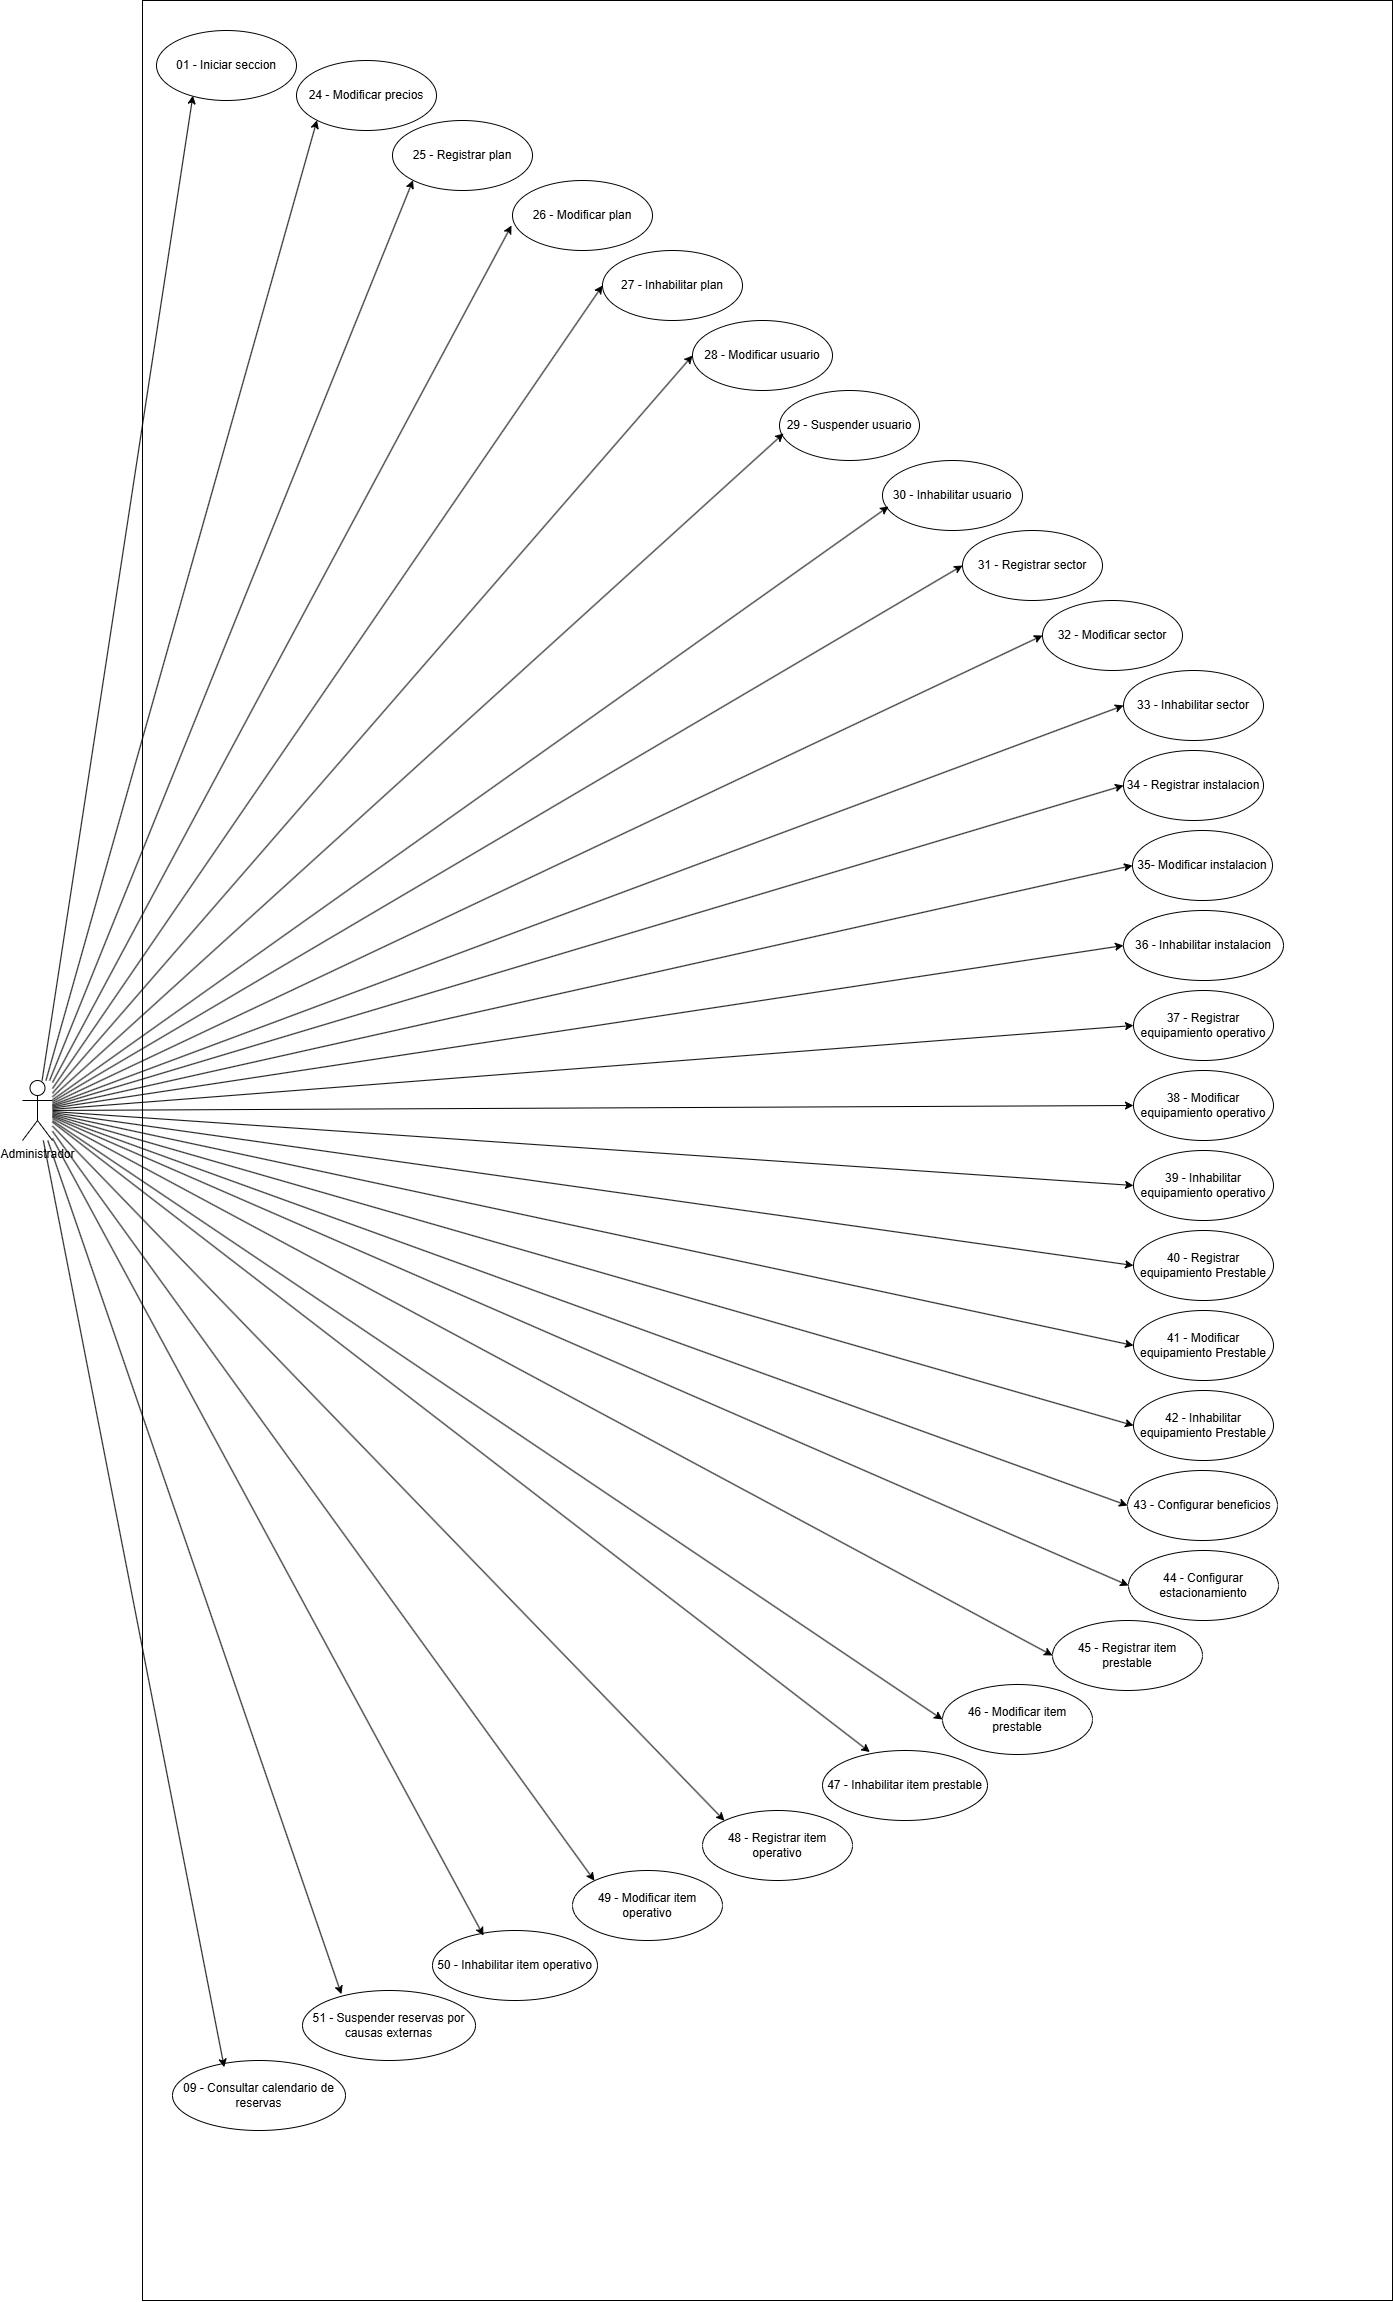

The diagram above was exported from draw.io. Its source (the exported page's mxGraphModel, read from the mxfile embedded in the PNG):
<mxGraphModel dx="850" dy="474" grid="1" gridSize="10" guides="1" tooltips="1" connect="1" arrows="1" fold="1" page="1" pageScale="1" pageWidth="827" pageHeight="1169" math="0" shadow="0">
  <root>
    <mxCell id="0" />
    <mxCell id="1" parent="0" />
    <mxCell id="OfK7XW1lkwHRF-NL4uV0-1" parent="1" style="whiteSpace=wrap;html=1;aspect=fixed;imageAspect=0;rotation=0;" value="" vertex="1">
      <mxGeometry height="2300" width="1250" x="190" as="geometry" />
    </mxCell>
    <mxCell id="xoY1JNL6LnhzZEbB1oLD-13" edge="1" parent="1" source="OfK7XW1lkwHRF-NL4uV0-21" style="rounded=0;orthogonalLoop=1;jettySize=auto;html=1;entryX=0;entryY=1;entryDx=0;entryDy=0;" target="xoY1JNL6LnhzZEbB1oLD-2">
      <mxGeometry relative="1" as="geometry" />
    </mxCell>
    <mxCell id="xoY1JNL6LnhzZEbB1oLD-14" edge="1" parent="1" source="OfK7XW1lkwHRF-NL4uV0-21" style="rounded=0;orthogonalLoop=1;jettySize=auto;html=1;entryX=0;entryY=1;entryDx=0;entryDy=0;" target="xoY1JNL6LnhzZEbB1oLD-3">
      <mxGeometry relative="1" as="geometry" />
    </mxCell>
    <mxCell id="xoY1JNL6LnhzZEbB1oLD-16" edge="1" parent="1" source="OfK7XW1lkwHRF-NL4uV0-21" style="rounded=0;orthogonalLoop=1;jettySize=auto;html=1;entryX=-0.007;entryY=0.643;entryDx=0;entryDy=0;entryPerimeter=0;" target="xoY1JNL6LnhzZEbB1oLD-5">
      <mxGeometry relative="1" as="geometry" />
    </mxCell>
    <mxCell id="xoY1JNL6LnhzZEbB1oLD-18" edge="1" parent="1" source="OfK7XW1lkwHRF-NL4uV0-21" style="rounded=0;orthogonalLoop=1;jettySize=auto;html=1;entryX=0;entryY=0.5;entryDx=0;entryDy=0;" target="xoY1JNL6LnhzZEbB1oLD-7">
      <mxGeometry relative="1" as="geometry" />
    </mxCell>
    <mxCell id="xoY1JNL6LnhzZEbB1oLD-19" edge="1" parent="1" source="OfK7XW1lkwHRF-NL4uV0-21" style="rounded=0;orthogonalLoop=1;jettySize=auto;html=1;entryX=0;entryY=0.5;entryDx=0;entryDy=0;" target="xoY1JNL6LnhzZEbB1oLD-8">
      <mxGeometry relative="1" as="geometry" />
    </mxCell>
    <mxCell id="QIjkEHZaH9_g_dmnNTMI-4" edge="1" parent="1" source="OfK7XW1lkwHRF-NL4uV0-21" style="rounded=0;orthogonalLoop=1;jettySize=auto;html=1;entryX=0.26;entryY=0.931;entryDx=0;entryDy=0;entryPerimeter=0;" target="QIjkEHZaH9_g_dmnNTMI-1">
      <mxGeometry relative="1" as="geometry" />
    </mxCell>
    <mxCell id="QIjkEHZaH9_g_dmnNTMI-6" edge="1" parent="1" source="OfK7XW1lkwHRF-NL4uV0-21" style="rounded=0;orthogonalLoop=1;jettySize=auto;html=1;entryX=0;entryY=0.5;entryDx=0;entryDy=0;" target="QIjkEHZaH9_g_dmnNTMI-5">
      <mxGeometry relative="1" as="geometry" />
    </mxCell>
    <mxCell id="QIjkEHZaH9_g_dmnNTMI-8" edge="1" parent="1" source="OfK7XW1lkwHRF-NL4uV0-21" style="rounded=0;orthogonalLoop=1;jettySize=auto;html=1;entryX=0;entryY=0.5;entryDx=0;entryDy=0;" target="QIjkEHZaH9_g_dmnNTMI-7">
      <mxGeometry relative="1" as="geometry" />
    </mxCell>
    <mxCell id="khcWH5kPIobt4V7nQk53-1" edge="1" parent="1" source="OfK7XW1lkwHRF-NL4uV0-21" style="rounded=0;orthogonalLoop=1;jettySize=auto;html=1;entryX=0;entryY=0.5;entryDx=0;entryDy=0;" target="QIjkEHZaH9_g_dmnNTMI-9">
      <mxGeometry relative="1" as="geometry" />
    </mxCell>
    <mxCell id="khcWH5kPIobt4V7nQk53-2" edge="1" parent="1" source="OfK7XW1lkwHRF-NL4uV0-21" style="rounded=0;orthogonalLoop=1;jettySize=auto;html=1;entryX=0;entryY=0.5;entryDx=0;entryDy=0;" target="QIjkEHZaH9_g_dmnNTMI-10">
      <mxGeometry relative="1" as="geometry" />
    </mxCell>
    <mxCell id="khcWH5kPIobt4V7nQk53-3" edge="1" parent="1" source="OfK7XW1lkwHRF-NL4uV0-21" style="rounded=0;orthogonalLoop=1;jettySize=auto;html=1;entryX=0;entryY=0.5;entryDx=0;entryDy=0;" target="QIjkEHZaH9_g_dmnNTMI-11">
      <mxGeometry relative="1" as="geometry" />
    </mxCell>
    <mxCell id="khcWH5kPIobt4V7nQk53-4" edge="1" parent="1" source="OfK7XW1lkwHRF-NL4uV0-21" style="rounded=0;orthogonalLoop=1;jettySize=auto;html=1;entryX=0;entryY=0.5;entryDx=0;entryDy=0;" target="QIjkEHZaH9_g_dmnNTMI-12">
      <mxGeometry relative="1" as="geometry" />
    </mxCell>
    <mxCell id="khcWH5kPIobt4V7nQk53-5" edge="1" parent="1" source="OfK7XW1lkwHRF-NL4uV0-21" style="rounded=0;orthogonalLoop=1;jettySize=auto;html=1;entryX=0;entryY=0.5;entryDx=0;entryDy=0;" target="WpTXpA9sdSzkyqi1CpLw-3">
      <mxGeometry relative="1" as="geometry" />
    </mxCell>
    <mxCell id="khcWH5kPIobt4V7nQk53-6" edge="1" parent="1" source="OfK7XW1lkwHRF-NL4uV0-21" style="rounded=0;orthogonalLoop=1;jettySize=auto;html=1;entryX=0;entryY=0.5;entryDx=0;entryDy=0;" target="WpTXpA9sdSzkyqi1CpLw-4">
      <mxGeometry relative="1" as="geometry" />
    </mxCell>
    <mxCell id="khcWH5kPIobt4V7nQk53-7" edge="1" parent="1" source="OfK7XW1lkwHRF-NL4uV0-21" style="rounded=0;orthogonalLoop=1;jettySize=auto;html=1;entryX=0;entryY=0.5;entryDx=0;entryDy=0;" target="t2BTRw93AJsjG3r4RGfR-1">
      <mxGeometry relative="1" as="geometry" />
    </mxCell>
    <mxCell id="khcWH5kPIobt4V7nQk53-8" edge="1" parent="1" source="OfK7XW1lkwHRF-NL4uV0-21" style="rounded=0;orthogonalLoop=1;jettySize=auto;html=1;entryX=0;entryY=0.5;entryDx=0;entryDy=0;" target="t2BTRw93AJsjG3r4RGfR-2">
      <mxGeometry relative="1" as="geometry" />
    </mxCell>
    <mxCell id="khcWH5kPIobt4V7nQk53-9" edge="1" parent="1" source="OfK7XW1lkwHRF-NL4uV0-21" style="rounded=0;orthogonalLoop=1;jettySize=auto;html=1;entryX=0;entryY=0.5;entryDx=0;entryDy=0;" target="t2BTRw93AJsjG3r4RGfR-3">
      <mxGeometry relative="1" as="geometry" />
    </mxCell>
    <mxCell id="khcWH5kPIobt4V7nQk53-10" edge="1" parent="1" source="OfK7XW1lkwHRF-NL4uV0-21" style="rounded=0;orthogonalLoop=1;jettySize=auto;html=1;entryX=0;entryY=0.5;entryDx=0;entryDy=0;" target="4LMr5oGYcjUUz9ZjKi8y-1">
      <mxGeometry relative="1" as="geometry" />
    </mxCell>
    <mxCell id="khcWH5kPIobt4V7nQk53-12" edge="1" parent="1" source="OfK7XW1lkwHRF-NL4uV0-21" style="rounded=0;orthogonalLoop=1;jettySize=auto;html=1;entryX=0;entryY=0.5;entryDx=0;entryDy=0;" target="ZJbI_BdSLHzhyLSHNPOX-1">
      <mxGeometry relative="1" as="geometry" />
    </mxCell>
    <mxCell id="khcWH5kPIobt4V7nQk53-13" edge="1" parent="1" source="OfK7XW1lkwHRF-NL4uV0-21" style="rounded=0;orthogonalLoop=1;jettySize=auto;html=1;entryX=0;entryY=0.5;entryDx=0;entryDy=0;" target="ZJbI_BdSLHzhyLSHNPOX-2">
      <mxGeometry relative="1" as="geometry" />
    </mxCell>
    <mxCell id="khcWH5kPIobt4V7nQk53-14" edge="1" parent="1" source="OfK7XW1lkwHRF-NL4uV0-21" style="rounded=0;orthogonalLoop=1;jettySize=auto;html=1;entryX=0;entryY=0.5;entryDx=0;entryDy=0;" target="ZJbI_BdSLHzhyLSHNPOX-3">
      <mxGeometry relative="1" as="geometry" />
    </mxCell>
    <mxCell id="khcWH5kPIobt4V7nQk53-15" edge="1" parent="1" source="OfK7XW1lkwHRF-NL4uV0-21" style="rounded=0;orthogonalLoop=1;jettySize=auto;html=1;entryX=0.287;entryY=0.022;entryDx=0;entryDy=0;entryPerimeter=0;" target="ZJbI_BdSLHzhyLSHNPOX-4">
      <mxGeometry relative="1" as="geometry" />
    </mxCell>
    <mxCell id="khcWH5kPIobt4V7nQk53-16" edge="1" parent="1" source="OfK7XW1lkwHRF-NL4uV0-21" style="rounded=0;orthogonalLoop=1;jettySize=auto;html=1;entryX=0;entryY=0;entryDx=0;entryDy=0;" target="ZJbI_BdSLHzhyLSHNPOX-5">
      <mxGeometry relative="1" as="geometry" />
    </mxCell>
    <mxCell id="khcWH5kPIobt4V7nQk53-17" edge="1" parent="1" source="OfK7XW1lkwHRF-NL4uV0-21" style="rounded=0;orthogonalLoop=1;jettySize=auto;html=1;entryX=0;entryY=0;entryDx=0;entryDy=0;" target="ZJbI_BdSLHzhyLSHNPOX-6">
      <mxGeometry relative="1" as="geometry" />
    </mxCell>
    <mxCell id="OfK7XW1lkwHRF-NL4uV0-21" parent="1" style="shape=umlActor;verticalLabelPosition=bottom;verticalAlign=top;html=1;" value="Administrador" vertex="1">
      <mxGeometry height="60" width="30" x="70" y="1080" as="geometry" />
    </mxCell>
    <mxCell id="xoY1JNL6LnhzZEbB1oLD-2" parent="1" style="ellipse;whiteSpace=wrap;html=1;" value="24 - Modificar precios" vertex="1">
      <mxGeometry height="70" width="140" x="344" y="60" as="geometry" />
    </mxCell>
    <mxCell id="xoY1JNL6LnhzZEbB1oLD-3" parent="1" style="ellipse;whiteSpace=wrap;html=1;" value="25 - Registrar plan" vertex="1">
      <mxGeometry height="70" width="140" x="440" y="120" as="geometry" />
    </mxCell>
    <mxCell id="xoY1JNL6LnhzZEbB1oLD-5" parent="1" style="ellipse;whiteSpace=wrap;html=1;" value="26 - Modificar plan" vertex="1">
      <mxGeometry height="70" width="140" x="560" y="180" as="geometry" />
    </mxCell>
    <mxCell id="xoY1JNL6LnhzZEbB1oLD-6" parent="1" style="ellipse;whiteSpace=wrap;html=1;" value="27 - Inhabilitar plan" vertex="1">
      <mxGeometry height="70" width="140" x="650" y="250" as="geometry" />
    </mxCell>
    <mxCell id="xoY1JNL6LnhzZEbB1oLD-7" parent="1" style="ellipse;whiteSpace=wrap;html=1;" value="28 - Modificar usuario" vertex="1">
      <mxGeometry height="70" width="140" x="740" y="320" as="geometry" />
    </mxCell>
    <mxCell id="xoY1JNL6LnhzZEbB1oLD-8" parent="1" style="ellipse;whiteSpace=wrap;html=1;" value="31 - Registrar sector" vertex="1">
      <mxGeometry height="70" width="140" x="1010" y="530" as="geometry" />
    </mxCell>
    <mxCell id="xoY1JNL6LnhzZEbB1oLD-17" edge="1" parent="1" source="OfK7XW1lkwHRF-NL4uV0-21" style="rounded=0;orthogonalLoop=1;jettySize=auto;html=1;entryX=0;entryY=0.5;entryDx=0;entryDy=0;" target="xoY1JNL6LnhzZEbB1oLD-6">
      <mxGeometry relative="1" as="geometry" />
    </mxCell>
    <mxCell id="QIjkEHZaH9_g_dmnNTMI-1" parent="1" style="ellipse;whiteSpace=wrap;html=1;" value="01 - Iniciar seccion" vertex="1">
      <mxGeometry height="70" width="140" x="204" y="30" as="geometry" />
    </mxCell>
    <mxCell id="QIjkEHZaH9_g_dmnNTMI-5" parent="1" style="ellipse;whiteSpace=wrap;html=1;" value="32 - Modificar sector" vertex="1">
      <mxGeometry height="70" width="140" x="1090" y="600" as="geometry" />
    </mxCell>
    <mxCell id="QIjkEHZaH9_g_dmnNTMI-7" parent="1" style="ellipse;whiteSpace=wrap;html=1;" value="33 - Inhabilitar sector" vertex="1">
      <mxGeometry height="70" width="140" x="1171" y="670" as="geometry" />
    </mxCell>
    <mxCell id="QIjkEHZaH9_g_dmnNTMI-9" parent="1" style="ellipse;whiteSpace=wrap;html=1;" value="34 - Registrar instalacion" vertex="1">
      <mxGeometry height="70" width="140" x="1171" y="750" as="geometry" />
    </mxCell>
    <mxCell id="QIjkEHZaH9_g_dmnNTMI-10" parent="1" style="ellipse;whiteSpace=wrap;html=1;" value="35- Modificar instalacion" vertex="1">
      <mxGeometry height="70" width="140" x="1180" y="830" as="geometry" />
    </mxCell>
    <mxCell id="QIjkEHZaH9_g_dmnNTMI-11" parent="1" style="ellipse;whiteSpace=wrap;html=1;" value="36 - Inhabilitar instalacion" vertex="1">
      <mxGeometry height="70" width="160" x="1171" y="910" as="geometry" />
    </mxCell>
    <mxCell id="QIjkEHZaH9_g_dmnNTMI-12" parent="1" style="ellipse;whiteSpace=wrap;html=1;" value="37 - Registrar equipamiento operativo" vertex="1">
      <mxGeometry height="70" width="140" x="1181" y="990" as="geometry" />
    </mxCell>
    <mxCell id="WpTXpA9sdSzkyqi1CpLw-3" parent="1" style="ellipse;whiteSpace=wrap;html=1;" value="38 - Modificar equipamiento operativo" vertex="1">
      <mxGeometry height="70" width="140" x="1181" y="1070" as="geometry" />
    </mxCell>
    <mxCell id="WpTXpA9sdSzkyqi1CpLw-4" parent="1" style="ellipse;whiteSpace=wrap;html=1;" value="39 - Inhabilitar equipamiento operativo" vertex="1">
      <mxGeometry height="70" width="140" x="1181" y="1150" as="geometry" />
    </mxCell>
    <mxCell id="t2BTRw93AJsjG3r4RGfR-1" parent="1" style="ellipse;whiteSpace=wrap;html=1;" value="40 - Registrar equipamiento Prestable" vertex="1">
      <mxGeometry height="70" width="140" x="1181" y="1230" as="geometry" />
    </mxCell>
    <mxCell id="t2BTRw93AJsjG3r4RGfR-2" parent="1" style="ellipse;whiteSpace=wrap;html=1;" value="41 - Modificar equipamiento Prestable" vertex="1">
      <mxGeometry height="70" width="140" x="1181" y="1310" as="geometry" />
    </mxCell>
    <mxCell id="t2BTRw93AJsjG3r4RGfR-3" parent="1" style="ellipse;whiteSpace=wrap;html=1;" value="42 - Inhabilitar equipamiento Prestable" vertex="1">
      <mxGeometry height="70" width="140" x="1181" y="1390" as="geometry" />
    </mxCell>
    <mxCell id="4LMr5oGYcjUUz9ZjKi8y-1" parent="1" style="ellipse;whiteSpace=wrap;html=1;" value="43 - Configurar beneficios" vertex="1">
      <mxGeometry height="70" width="150" x="1175" y="1470" as="geometry" />
    </mxCell>
    <mxCell id="ZJbI_BdSLHzhyLSHNPOX-1" parent="1" style="ellipse;whiteSpace=wrap;html=1;" value="44 - Configurar estacionamiento" vertex="1">
      <mxGeometry height="70" width="150" x="1176" y="1550" as="geometry" />
    </mxCell>
    <mxCell id="ZJbI_BdSLHzhyLSHNPOX-2" parent="1" style="ellipse;whiteSpace=wrap;html=1;" value="45 - Registrar item prestable" vertex="1">
      <mxGeometry height="70" width="150" x="1100" y="1620" as="geometry" />
    </mxCell>
    <mxCell id="ZJbI_BdSLHzhyLSHNPOX-3" parent="1" style="ellipse;whiteSpace=wrap;html=1;" value="46 - Modificar item prestable" vertex="1">
      <mxGeometry height="70" width="150" x="990" y="1684" as="geometry" />
    </mxCell>
    <mxCell id="ZJbI_BdSLHzhyLSHNPOX-4" parent="1" style="ellipse;whiteSpace=wrap;html=1;" value="47 - Inhabilitar item prestable" vertex="1">
      <mxGeometry height="70" width="165" x="870" y="1750" as="geometry" />
    </mxCell>
    <mxCell id="ZJbI_BdSLHzhyLSHNPOX-5" parent="1" style="ellipse;whiteSpace=wrap;html=1;" value="48 - Registrar item operativo" vertex="1">
      <mxGeometry height="70" width="150" x="750" y="1810" as="geometry" />
    </mxCell>
    <mxCell id="ZJbI_BdSLHzhyLSHNPOX-6" parent="1" style="ellipse;whiteSpace=wrap;html=1;" value="49 - Modificar item operativo" vertex="1">
      <mxGeometry height="70" width="150" x="620" y="1870" as="geometry" />
    </mxCell>
    <mxCell id="ZJbI_BdSLHzhyLSHNPOX-7" parent="1" style="ellipse;whiteSpace=wrap;html=1;" value="50 - Inhabilitar item operativo" vertex="1">
      <mxGeometry height="70" width="165" x="480" y="1930" as="geometry" />
    </mxCell>
    <mxCell id="ZJbI_BdSLHzhyLSHNPOX-8" parent="1" style="ellipse;whiteSpace=wrap;html=1;" value="51 - Suspender reservas por causas externas" vertex="1">
      <mxGeometry height="70" width="173" x="350" y="1990" as="geometry" />
    </mxCell>
    <mxCell id="khcWH5kPIobt4V7nQk53-18" edge="1" parent="1" source="OfK7XW1lkwHRF-NL4uV0-21" style="rounded=0;orthogonalLoop=1;jettySize=auto;html=1;entryX=0.309;entryY=0.073;entryDx=0;entryDy=0;entryPerimeter=0;" target="ZJbI_BdSLHzhyLSHNPOX-7">
      <mxGeometry relative="1" as="geometry" />
    </mxCell>
    <mxCell id="khcWH5kPIobt4V7nQk53-19" edge="1" parent="1" source="OfK7XW1lkwHRF-NL4uV0-21" style="rounded=0;orthogonalLoop=1;jettySize=auto;html=1;entryX=0.225;entryY=0.053;entryDx=0;entryDy=0;entryPerimeter=0;" target="ZJbI_BdSLHzhyLSHNPOX-8">
      <mxGeometry relative="1" as="geometry" />
    </mxCell>
    <mxCell id="U8jyr3You1Z7O-Nqofbc-1" parent="1" style="ellipse;whiteSpace=wrap;html=1;" value="29 - Suspender usuario" vertex="1">
      <mxGeometry height="70" width="140" x="827" y="390" as="geometry" />
    </mxCell>
    <mxCell id="U8jyr3You1Z7O-Nqofbc-2" parent="1" style="ellipse;whiteSpace=wrap;html=1;" value="30 - Inhabilitar usuario" vertex="1">
      <mxGeometry height="70" width="140" x="930" y="460" as="geometry" />
    </mxCell>
    <mxCell id="U8jyr3You1Z7O-Nqofbc-3" parent="1" style="ellipse;whiteSpace=wrap;html=1;" value="09 - Consultar calendario de reservas" vertex="1">
      <mxGeometry height="70" width="173" x="220" y="2060" as="geometry" />
    </mxCell>
    <mxCell id="U8jyr3You1Z7O-Nqofbc-4" edge="1" parent="1" source="OfK7XW1lkwHRF-NL4uV0-21" style="rounded=0;orthogonalLoop=1;jettySize=auto;html=1;entryX=0.299;entryY=0.096;entryDx=0;entryDy=0;entryPerimeter=0;" target="U8jyr3You1Z7O-Nqofbc-3">
      <mxGeometry relative="1" as="geometry" />
    </mxCell>
    <mxCell id="U8jyr3You1Z7O-Nqofbc-5" edge="1" parent="1" source="OfK7XW1lkwHRF-NL4uV0-21" style="rounded=0;orthogonalLoop=1;jettySize=auto;html=1;entryX=0.029;entryY=0.614;entryDx=0;entryDy=0;entryPerimeter=0;" target="U8jyr3You1Z7O-Nqofbc-1">
      <mxGeometry relative="1" as="geometry" />
    </mxCell>
    <mxCell id="U8jyr3You1Z7O-Nqofbc-6" edge="1" parent="1" source="OfK7XW1lkwHRF-NL4uV0-21" style="rounded=0;orthogonalLoop=1;jettySize=auto;html=1;entryX=0.043;entryY=0.657;entryDx=0;entryDy=0;entryPerimeter=0;" target="U8jyr3You1Z7O-Nqofbc-2">
      <mxGeometry relative="1" as="geometry" />
    </mxCell>
  </root>
</mxGraphModel>